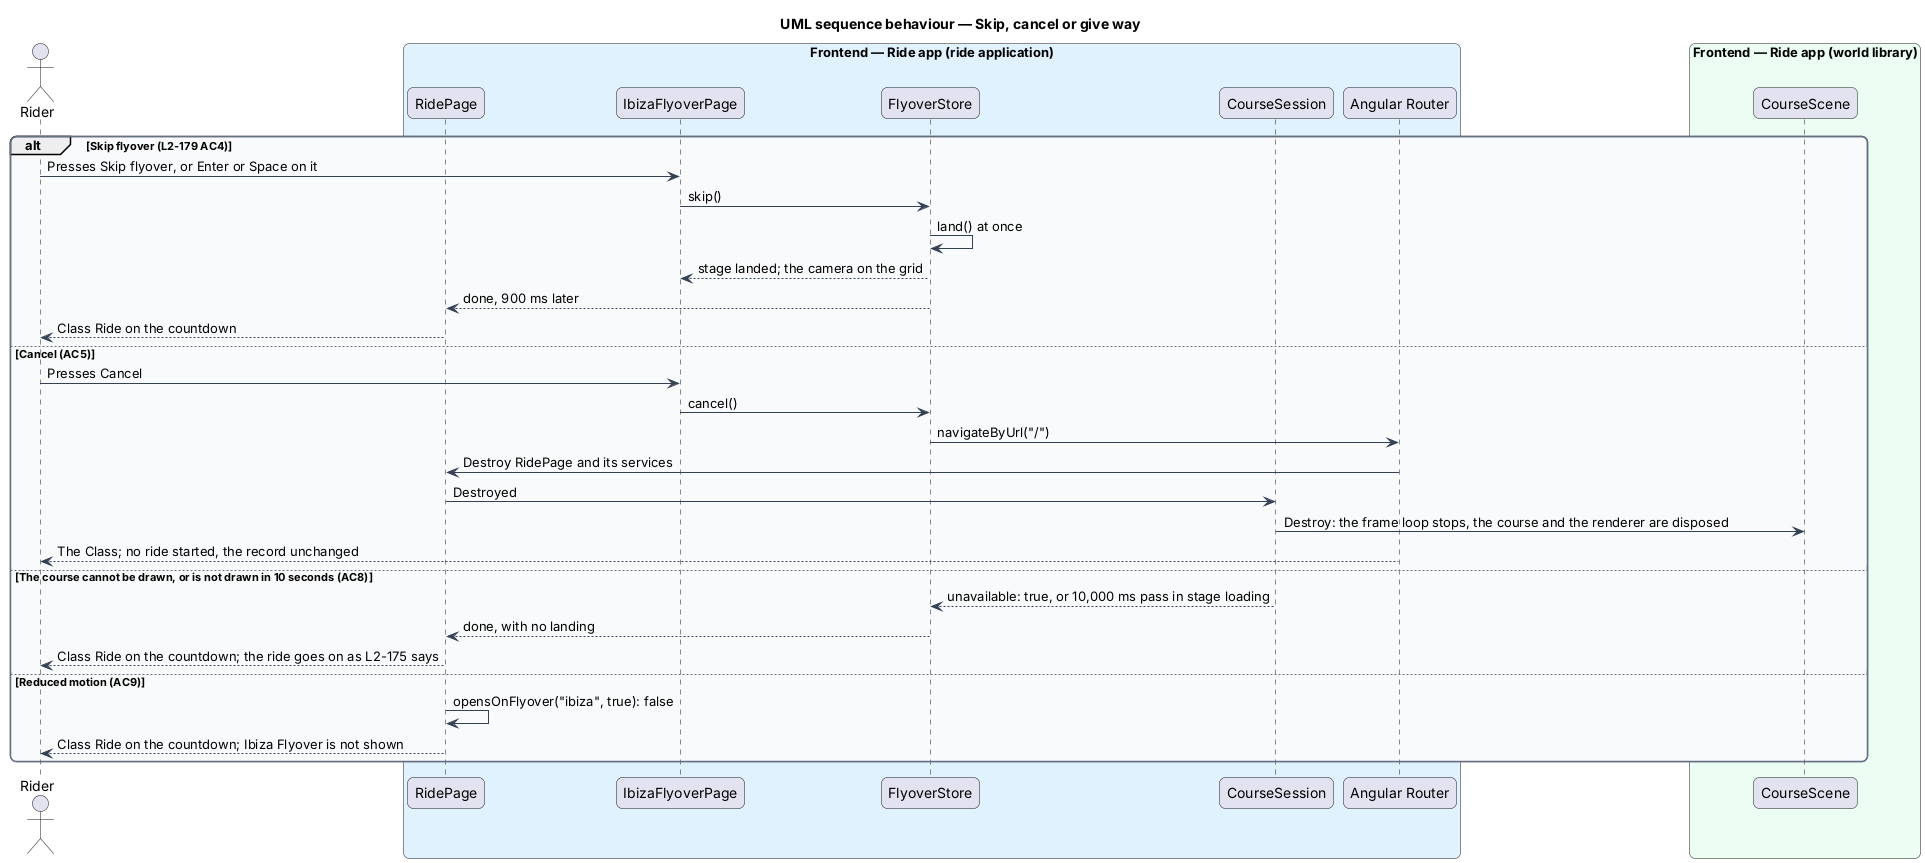

The diagram above was rendered by PlantUML. Its source (embedded in the PNG):
@startuml
title UML sequence behaviour — Skip, cancel or give way
skinparam backgroundColor #FFFFFF
skinparam shadowing false
skinparam roundcorner 12
skinparam defaultFontName Arial
skinparam ArrowColor #344054
skinparam rectangle {
  BorderColor #344054
  FontColor #101828
}
skinparam package {
  BorderColor #667085
  FontColor #101828
  BackgroundColor #F9FAFB
}
actor "Rider" as rider
box "Frontend — Ride app (ride application)" #E0F2FE
  participant "RidePage" as ridePage
  participant "IbizaFlyoverPage" as page
  participant "FlyoverStore" as fly
  participant "CourseSession" as session
  participant "Angular Router" as router
end box
box "Frontend — Ride app (world library)" #ECFDF3
  participant "CourseScene" as scene
end box
alt Skip flyover (L2-179 AC4)
  rider -> page : Presses Skip flyover, or Enter or Space on it
  page -> fly : skip()
  fly -> fly : land() at once
  fly --> page : stage landed; the camera on the grid
  fly --> ridePage : done, 900 ms later
  ridePage --> rider : Class Ride on the countdown
else Cancel (AC5)
  rider -> page : Presses Cancel
  page -> fly : cancel()
  fly -> router : navigateByUrl("/")
  router -> ridePage : Destroy RidePage and its services
  ridePage -> session : Destroyed
  session -> scene : Destroy: the frame loop stops, the course and the renderer are disposed
  router --> rider : The Class; no ride started, the record unchanged
else The course cannot be drawn, or is not drawn in 10 seconds (AC8)
  session --> fly : unavailable: true, or 10,000 ms pass in stage loading
  fly --> ridePage : done, with no landing
  ridePage --> rider : Class Ride on the countdown; the ride goes on as L2-175 says
else Reduced motion (AC9)
  ridePage -> ridePage : opensOnFlyover("ibiza", true): false
  ridePage --> rider : Class Ride on the countdown; Ibiza Flyover is not shown
end
@enduml